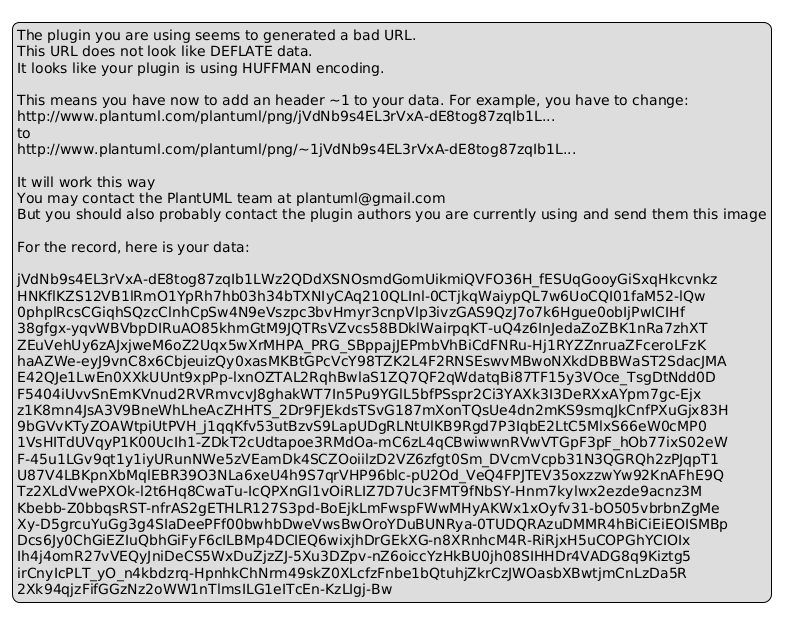

The diagram above was rendered by PlantUML. Its source (embedded in the PNG):
@startuml
legend
The plugin you are using seems to generated a bad URL.
This URL does not look like DEFLATE data.
It looks like your plugin is using HUFFMAN encoding.

This means you have now to add an header ~1 to your data. For example, you have to change:
http://www.plantuml.com/plantuml/png/jVdNb9s4EL3rVxA-dE8tog87zqIb1L...
to
http://www.plantuml.com/plantuml/png/~1jVdNb9s4EL3rVxA-dE8tog87zqIb1L...

It will work this way
You may contact the PlantUML team at plantuml@gmail.com
But you should also probably contact the plugin authors you are currently using and send them this image

For the record, here is your data:

jVdNb9s4EL3rVxA-dE8tog87zqIb1LWz2QDdXSNOsmdGomUikmiQVFO36H_fESUqGooyGiSxqHkcvnkz
HNKflKZS12VB1lRmO1YpRh7hb03h34bTXNIyCAq210QLInl-0CTjkqWaiypQL7w6UoCQI01faM52-lQw
0phplRcsCGiqhSQzcClnhCpSw4N9eVszpc3bvHmyr3cnpVlp3ivzGAS9QzJ7o7k6Hgue0obIjPwICIHf
38gfgx-yqvWBVbpDIRuAO85khmGtM9JQTRsVZvcs58BDklWairpqKT-uQ4z6InJedaZoZBK1nRa7zhXT
ZEuVehUy6zAJxjweM6oZ2Uqx5wXrMHPA_PRG_SBppajJEPmbVhBiCdFNRu-Hj1RYZZnruaZFceroLFzK
haAZWe-eyJ9vnC8x6CbjeuizQy0xasMKBtGPcVcY98TZK2L4F2RNSEswvMBwoNXkdDBBWaST2SdacJMA
E42QJe1LwEn0XXkUUnt9xpPp-lxnOZTAL2RqhBwlaS1ZQ7QF2qWdatqBi87TF15y3VOce_TsgDtNdd0D
F5404iUvvSnEmKVnud2RVRmvcvJ8ghakWT7In5Pu9YGlL5bfPSspr2Ci3YAXk3I3DeRXxAYpm7gc-Ejx
z1K8mn4JsA3V9BneWhLheAcZHHTS_2Dr9FJEkdsTSvG187mXonTQsUe4dn2mKS9smqJkCnfPXuGjx83H
9bGVvKTyZOAWtpiUtPVH_j1qqKfv53utBzvS9LapUDgRLNtUlKB9Rgd7P3IqbE2LtC5MlxS66eW0cMP0
1VsHITdUVqyP1K00UcIh1-ZDkT2cUdtapoe3RMdOa-mC6zL4qCBwiwwnRVwVTGpF3pF_hOb77ixS02eW
F-45u1LGv9qt1y1iyURunNWe5zVEamDk4SCZOoiilzD2VZ6zfgt0Sm_DVcmVcpb31N3QGRQh2zPJqpT1
U87V4LBKpnXbMqlEBR39O3NLa6xeU4h9S7qrVHP96blc-pU2Od_VeQ4FPJTEV35oxzzwYw92KnAFhE9Q
Tz2XLdVwePXOk-l2t6Hq8CwaTu-IcQPXnGl1vOiRLIZ7D7Uc3FMT9fNbSY-Hnm7kylwx2ezde9acnz3M
Kbebb-Z0bbqsRST-nfrAS2gETHLR127S3pd-BoEjkLmFwspFWwMHyAKWx1xOyfv31-bO505vbrbnZgMe
Xy-D5grcuYuGg3g4SIaDeePFf00bwhbDweVwsBwOroYDuBUNRya-0TUDQRAzuDMMR4hBiCiEiEOISMBp
Dcs6Jy0ChGiEZIuQbhGiFyF6cILBMp4DCIEQ6wixjhDrGEkXG-n8XRnhcM4R-RiRjxH5uCOPGhYCIOIx
Ih4j4omR27vVEQyJniDeCS5WxDuZjzZJ-5Xu3DZpv-nZ6oiccYzHkBU0jh08SIHHDr4VADG8q9Kiztg5
irCnyIcPLT_yO_n4kbdzrq-HpnhkChNrm49skZ0XLcfzFnbe1bQtuhjZkrCzJWOasbXBwtjmCnLzDa5R
2Xk94qjzFifGGzNz2oWW1nTlmsILG1eITcEn-KzLIgj-Bw
endlegend
@enduml